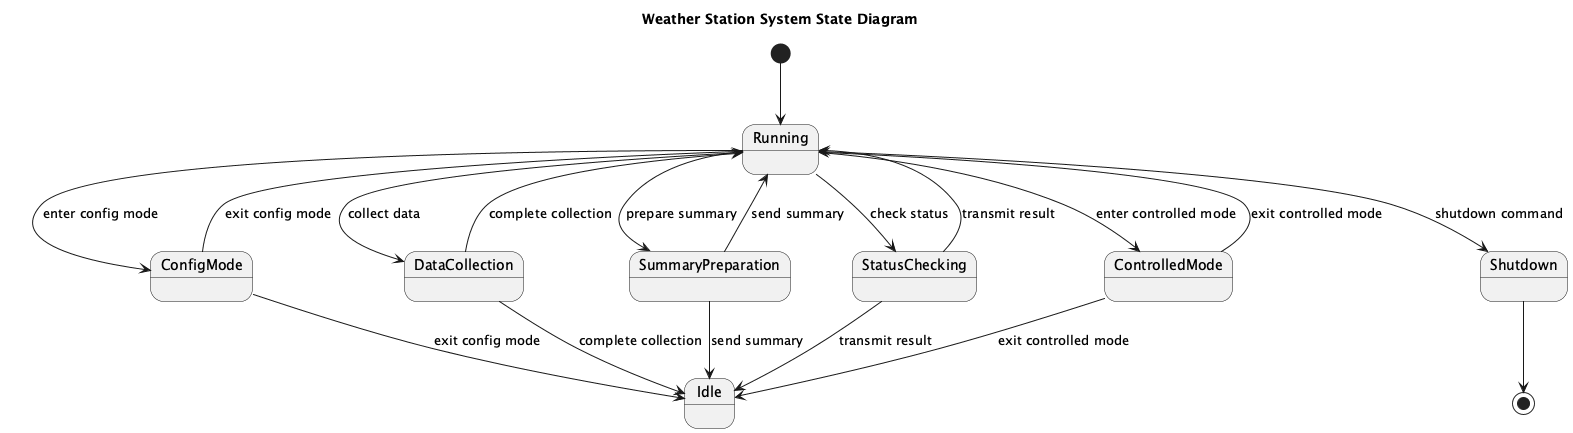

The diagram above was rendered by PlantUML. Its source (embedded in the PNG):
@startuml
title Weather Station System State Diagram

[*] --> Running

state Running <<composite>>
    state Idle
    state ConfigMode
    state DataCollection
    state SummaryPreparation
    state StatusChecking
    state ControlledMode

Running --> ConfigMode : enter config mode
ConfigMode --> Running : exit config mode

Running --> DataCollection : collect data
DataCollection --> Running : complete collection

Running --> SummaryPreparation : prepare summary
SummaryPreparation --> Running : send summary

Running --> StatusChecking : check status
StatusChecking --> Running : transmit result

Running --> ControlledMode : enter controlled mode
ControlledMode --> Running : exit controlled mode

ConfigMode --> Idle : exit config mode

DataCollection --> Idle : complete collection

SummaryPreparation --> Idle : send summary

StatusChecking --> Idle : transmit result

ControlledMode --> Idle : exit controlled mode

Running --> Shutdown : shutdown command
Shutdown --> [*]

@enduml